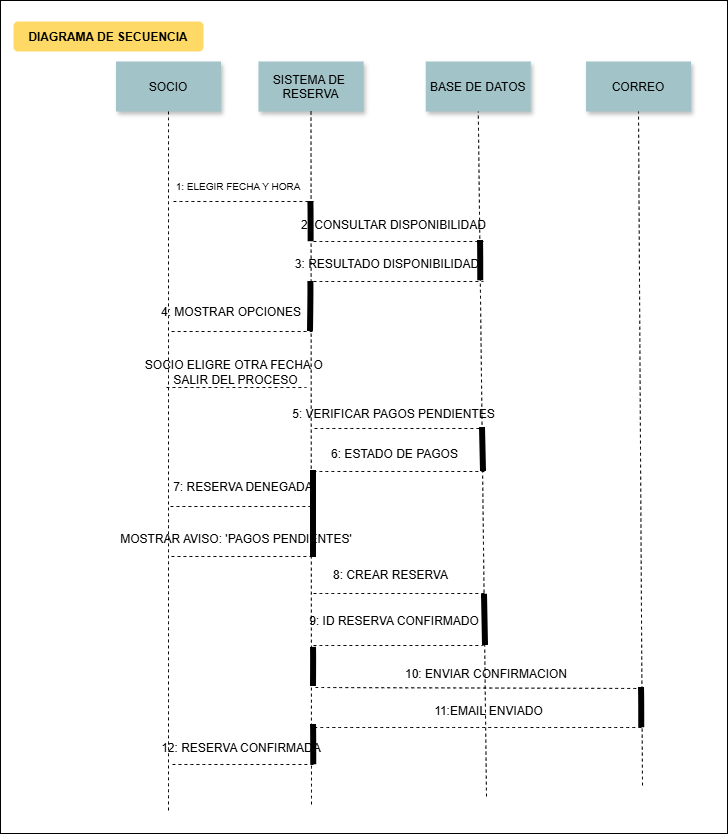

The diagram above was exported from draw.io. Its source (the exported page's mxGraphModel, read from the mxfile embedded in the PNG):
<mxGraphModel dx="1569" dy="1284" grid="0" gridSize="10" guides="1" tooltips="1" connect="1" arrows="1" fold="1" page="0" pageScale="1.5" pageWidth="826" pageHeight="1169" background="light-dark(#FFFFFF,#5E7DA6)" math="0" shadow="0">
  <root>
    <mxCell id="0" />
    <mxCell id="1" parent="0" />
    <mxCell id="dGWoZOLC_WQWYodYi95W-139" parent="1" style="rounded=0;whiteSpace=wrap;html=1;" value="" vertex="1">
      <mxGeometry height="833" width="727" x="37" y="-1" as="geometry" />
    </mxCell>
    <mxCell id="4" parent="1" style="shadow=1;fillColor=#A2C4C9;strokeColor=none" value="SOCIO" vertex="1">
      <mxGeometry height="50" width="105" x="152.5" y="60" as="geometry" />
    </mxCell>
    <mxCell id="7" parent="1" style="shadow=1;fillColor=#A2C4C9;strokeColor=none" value="SISTEMA DE &#10;RESERVA" vertex="1">
      <mxGeometry height="50" width="105" x="295" y="60" as="geometry" />
    </mxCell>
    <mxCell id="15" parent="1" style="shadow=1;fillColor=#A2C4C9;strokeColor=none" value="BASE DE DATOS" vertex="1">
      <mxGeometry height="50" width="105" x="462.2839506172839" y="59.99999999999997" as="geometry" />
    </mxCell>
    <mxCell id="22" parent="1" style="shadow=1;fillColor=#A2C4C9;strokeColor=none" value="CORREO" vertex="1">
      <mxGeometry height="50" width="105" x="622.5" y="60" as="geometry" />
    </mxCell>
    <mxCell id="71" parent="1" style="rounded=1;fontStyle=1;fillColor=#FFD966;strokeColor=none" value="DIAGRAMA DE SECUENCIA" vertex="1">
      <mxGeometry height="30" width="190" x="50" y="20" as="geometry" />
    </mxCell>
    <mxCell id="dGWoZOLC_WQWYodYi95W-89" edge="1" parent="1" source="4" style="endArrow=none;dashed=1;html=1;rounded=0;fontSize=12;startSize=8;endSize=8;curved=1;exitX=0.5;exitY=1;exitDx=0;exitDy=0;" value="">
      <mxGeometry height="50" relative="1" width="50" as="geometry">
        <mxPoint x="480" y="460" as="sourcePoint" />
        <mxPoint x="205" y="809" as="targetPoint" />
      </mxGeometry>
    </mxCell>
    <mxCell id="dGWoZOLC_WQWYodYi95W-90" edge="1" parent="1" style="endArrow=none;dashed=1;html=1;rounded=0;fontSize=12;startSize=8;endSize=8;curved=1;entryX=0.5;entryY=1;entryDx=0;entryDy=0;" target="7" value="">
      <mxGeometry height="50" relative="1" width="50" as="geometry">
        <mxPoint x="348" y="803" as="sourcePoint" />
        <mxPoint x="410" y="380" as="targetPoint" />
      </mxGeometry>
    </mxCell>
    <mxCell id="dGWoZOLC_WQWYodYi95W-91" edge="1" parent="1" style="endArrow=none;dashed=1;html=1;rounded=0;fontSize=12;startSize=8;endSize=8;curved=1;entryX=0.5;entryY=1;entryDx=0;entryDy=0;" target="15" value="">
      <mxGeometry height="50" relative="1" width="50" as="geometry">
        <mxPoint x="523" y="795" as="sourcePoint" />
        <mxPoint x="520" y="280" as="targetPoint" />
      </mxGeometry>
    </mxCell>
    <mxCell id="dGWoZOLC_WQWYodYi95W-92" edge="1" parent="1" style="endArrow=none;dashed=1;html=1;rounded=0;fontSize=12;startSize=8;endSize=8;curved=1;entryX=0.5;entryY=1;entryDx=0;entryDy=0;" target="22" value="">
      <mxGeometry height="50" relative="1" width="50" as="geometry">
        <mxPoint x="679" y="784" as="sourcePoint" />
        <mxPoint x="790" y="90" as="targetPoint" />
      </mxGeometry>
    </mxCell>
    <mxCell id="dGWoZOLC_WQWYodYi95W-93" edge="1" parent="1" style="endArrow=none;dashed=1;html=1;rounded=0;fontSize=12;startSize=8;endSize=8;curved=1;" value="">
      <mxGeometry height="50" relative="1" width="50" as="geometry">
        <mxPoint x="210" y="200" as="sourcePoint" />
        <mxPoint x="350" y="200" as="targetPoint" />
      </mxGeometry>
    </mxCell>
    <mxCell id="dGWoZOLC_WQWYodYi95W-94" parent="1" style="text;html=1;whiteSpace=wrap;strokeColor=none;fillColor=none;align=center;verticalAlign=middle;rounded=0;autosize=1;resizable=0;" value="&lt;font style=&quot;font-size: 10px;&quot;&gt;1: ELEGIR FECHA Y HORA&lt;/font&gt;" vertex="1">
      <mxGeometry height="30" width="150" x="200" y="170" as="geometry" />
    </mxCell>
    <mxCell id="dGWoZOLC_WQWYodYi95W-95" edge="1" parent="1" style="endArrow=none;dashed=1;html=1;rounded=0;fontSize=12;startSize=8;endSize=8;curved=1;" value="">
      <mxGeometry height="50" relative="1" width="50" as="geometry">
        <mxPoint x="350" y="240" as="sourcePoint" />
        <mxPoint x="520" y="240" as="targetPoint" />
      </mxGeometry>
    </mxCell>
    <mxCell id="dGWoZOLC_WQWYodYi95W-96" edge="1" parent="1" style="endArrow=none;dashed=1;html=1;rounded=0;fontSize=12;startSize=8;endSize=8;curved=1;" value="">
      <mxGeometry height="50" relative="1" width="50" as="geometry">
        <mxPoint x="350" y="280" as="sourcePoint" />
        <mxPoint x="520" y="280" as="targetPoint" />
      </mxGeometry>
    </mxCell>
    <mxCell id="dGWoZOLC_WQWYodYi95W-97" edge="1" parent="1" style="endArrow=none;dashed=1;html=1;rounded=0;fontSize=12;startSize=8;endSize=8;curved=1;" value="">
      <mxGeometry height="50" relative="1" width="50" as="geometry">
        <mxPoint x="349" y="330" as="sourcePoint" />
        <mxPoint x="205" y="330" as="targetPoint" />
      </mxGeometry>
    </mxCell>
    <mxCell id="dGWoZOLC_WQWYodYi95W-98" edge="1" parent="1" style="endArrow=none;dashed=1;html=1;rounded=0;fontSize=12;startSize=8;endSize=8;curved=1;" value="">
      <mxGeometry height="50" relative="1" width="50" as="geometry">
        <mxPoint x="203" y="386" as="sourcePoint" />
        <mxPoint x="343" y="386" as="targetPoint" />
      </mxGeometry>
    </mxCell>
    <mxCell id="dGWoZOLC_WQWYodYi95W-99" edge="1" parent="1" style="endArrow=none;dashed=1;html=1;rounded=0;fontSize=12;startSize=8;endSize=8;curved=1;" value="">
      <mxGeometry height="50" relative="1" width="50" as="geometry">
        <mxPoint x="351" y="427" as="sourcePoint" />
        <mxPoint x="519" y="427" as="targetPoint" />
      </mxGeometry>
    </mxCell>
    <mxCell id="dGWoZOLC_WQWYodYi95W-100" edge="1" parent="1" style="endArrow=none;dashed=1;html=1;rounded=0;fontSize=12;startSize=8;endSize=8;curved=1;" value="">
      <mxGeometry height="50" relative="1" width="50" as="geometry">
        <mxPoint x="350" y="470" as="sourcePoint" />
        <mxPoint x="523" y="470" as="targetPoint" />
      </mxGeometry>
    </mxCell>
    <mxCell id="dGWoZOLC_WQWYodYi95W-102" parent="1" style="text;html=1;whiteSpace=wrap;strokeColor=none;fillColor=none;align=center;verticalAlign=middle;rounded=0;autosize=1;resizable=0;" value="2: CONSULTAR DISPONIBILIDAD" vertex="1">
      <mxGeometry height="26" width="203" x="329" y="211" as="geometry" />
    </mxCell>
    <mxCell id="dGWoZOLC_WQWYodYi95W-104" parent="1" style="text;html=1;whiteSpace=wrap;strokeColor=none;fillColor=none;align=center;verticalAlign=middle;rounded=0;autosize=1;resizable=0;" value="3: RESULTADO DISPONIBILIDAD" vertex="1">
      <mxGeometry height="26" width="202" x="323" y="250" as="geometry" />
    </mxCell>
    <mxCell id="dGWoZOLC_WQWYodYi95W-105" parent="1" style="text;html=1;whiteSpace=wrap;strokeColor=none;fillColor=none;align=center;verticalAlign=middle;rounded=0;autosize=1;resizable=0;" value="4: MOSTRAR OPCIONES" vertex="1">
      <mxGeometry height="26" width="158" x="189" y="298" as="geometry" />
    </mxCell>
    <mxCell id="dGWoZOLC_WQWYodYi95W-106" parent="1" style="text;html=1;whiteSpace=wrap;strokeColor=none;fillColor=none;align=center;verticalAlign=middle;rounded=0;autosize=1;resizable=0;" value="SOCIO ELIGRE OTRA FECHA O&amp;nbsp;&lt;div&gt;SALIR DEL PROCESO&lt;/div&gt;" vertex="1">
      <mxGeometry height="41" width="199" x="173" y="350" as="geometry" />
    </mxCell>
    <mxCell id="dGWoZOLC_WQWYodYi95W-107" parent="1" style="text;html=1;whiteSpace=wrap;strokeColor=none;fillColor=none;align=center;verticalAlign=middle;rounded=0;autosize=1;resizable=0;" value="5: VERIFICAR PAGOS PENDIENTES" vertex="1">
      <mxGeometry height="26" width="221" x="320" y="400" as="geometry" />
    </mxCell>
    <mxCell id="dGWoZOLC_WQWYodYi95W-108" parent="1" style="text;html=1;whiteSpace=wrap;strokeColor=none;fillColor=none;align=center;verticalAlign=middle;rounded=0;autosize=1;resizable=0;" value="6: ESTADO DE PAGOS" vertex="1">
      <mxGeometry height="26" width="145" x="358.5" y="440" as="geometry" />
    </mxCell>
    <mxCell id="dGWoZOLC_WQWYodYi95W-109" parent="1" style="text;html=1;whiteSpace=wrap;strokeColor=none;fillColor=none;align=center;verticalAlign=middle;rounded=0;autosize=1;resizable=0;" value="7: RESERVA DENEGADA" vertex="1">
      <mxGeometry height="26" width="158" x="201" y="473" as="geometry" />
    </mxCell>
    <mxCell id="dGWoZOLC_WQWYodYi95W-110" edge="1" parent="1" style="endArrow=none;dashed=1;html=1;rounded=0;fontSize=12;startSize=8;endSize=8;curved=1;" value="">
      <mxGeometry height="50" relative="1" width="50" as="geometry">
        <mxPoint x="207" y="505" as="sourcePoint" />
        <mxPoint x="350" y="505" as="targetPoint" />
      </mxGeometry>
    </mxCell>
    <mxCell id="dGWoZOLC_WQWYodYi95W-111" edge="1" parent="1" style="endArrow=none;dashed=1;html=1;rounded=0;fontSize=12;startSize=8;endSize=8;curved=1;" value="">
      <mxGeometry height="50" relative="1" width="50" as="geometry">
        <mxPoint x="208" y="555" as="sourcePoint" />
        <mxPoint x="348" y="555" as="targetPoint" />
      </mxGeometry>
    </mxCell>
    <mxCell id="dGWoZOLC_WQWYodYi95W-112" parent="1" style="text;html=1;whiteSpace=wrap;strokeColor=none;fillColor=none;align=center;verticalAlign=middle;rounded=0;autosize=1;resizable=0;" value="MOSTRAR AVISO: 'PAGOS PENDIENTES'" vertex="1">
      <mxGeometry height="26" width="250" x="147.5" y="525" as="geometry" />
    </mxCell>
    <mxCell id="dGWoZOLC_WQWYodYi95W-113" edge="1" parent="1" style="endArrow=none;dashed=1;html=1;rounded=0;fontSize=12;startSize=8;endSize=8;curved=1;" value="">
      <mxGeometry height="50" relative="1" width="50" as="geometry">
        <mxPoint x="350" y="592" as="sourcePoint" />
        <mxPoint x="521" y="592" as="targetPoint" />
      </mxGeometry>
    </mxCell>
    <mxCell id="dGWoZOLC_WQWYodYi95W-114" parent="1" style="text;html=1;whiteSpace=wrap;strokeColor=none;fillColor=none;align=center;verticalAlign=middle;rounded=0;autosize=1;resizable=0;" value="8: CREAR RESERVA" vertex="1">
      <mxGeometry height="26" width="133" x="361" y="561" as="geometry" />
    </mxCell>
    <mxCell id="dGWoZOLC_WQWYodYi95W-115" edge="1" parent="1" style="endArrow=none;dashed=1;html=1;rounded=0;fontSize=12;startSize=8;endSize=8;curved=1;" value="">
      <mxGeometry height="50" relative="1" width="50" as="geometry">
        <mxPoint x="350" y="644" as="sourcePoint" />
        <mxPoint x="520" y="644" as="targetPoint" />
      </mxGeometry>
    </mxCell>
    <mxCell id="dGWoZOLC_WQWYodYi95W-116" parent="1" style="text;html=1;whiteSpace=wrap;strokeColor=none;fillColor=none;align=center;verticalAlign=middle;rounded=0;autosize=1;resizable=0;" value="9: ID RESERVA CONFIRMADO" vertex="1">
      <mxGeometry height="26" width="188" x="337" y="607" as="geometry" />
    </mxCell>
    <mxCell id="dGWoZOLC_WQWYodYi95W-117" edge="1" parent="1" style="endArrow=none;dashed=1;html=1;rounded=0;fontSize=12;startSize=8;endSize=8;curved=1;" value="">
      <mxGeometry height="50" relative="1" width="50" as="geometry">
        <mxPoint x="352" y="686" as="sourcePoint" />
        <mxPoint x="679" y="687" as="targetPoint" />
      </mxGeometry>
    </mxCell>
    <mxCell id="dGWoZOLC_WQWYodYi95W-118" edge="1" parent="1" style="endArrow=none;dashed=1;html=1;rounded=0;fontSize=12;startSize=8;endSize=8;curved=1;" value="">
      <mxGeometry height="50" relative="1" width="50" as="geometry">
        <mxPoint x="351" y="726" as="sourcePoint" />
        <mxPoint x="679" y="726" as="targetPoint" />
      </mxGeometry>
    </mxCell>
    <mxCell id="dGWoZOLC_WQWYodYi95W-120" parent="1" style="text;html=1;whiteSpace=wrap;strokeColor=none;fillColor=none;align=center;verticalAlign=middle;rounded=0;autosize=1;resizable=0;" value="10: ENVIAR CONFIRMACION" vertex="1">
      <mxGeometry height="26" width="180" x="433" y="660" as="geometry" />
    </mxCell>
    <mxCell id="dGWoZOLC_WQWYodYi95W-121" parent="1" style="text;html=1;whiteSpace=wrap;strokeColor=none;fillColor=none;align=center;verticalAlign=middle;rounded=0;autosize=1;resizable=0;" value="11:EMAIL ENVIADO" vertex="1">
      <mxGeometry height="26" width="127" x="462.28" y="697" as="geometry" />
    </mxCell>
    <mxCell id="dGWoZOLC_WQWYodYi95W-124" edge="1" parent="1" style="endArrow=none;dashed=1;html=1;rounded=0;fontSize=12;startSize=8;endSize=8;curved=1;" value="">
      <mxGeometry height="50" relative="1" width="50" as="geometry">
        <mxPoint x="209" y="763" as="sourcePoint" />
        <mxPoint x="351" y="763" as="targetPoint" />
      </mxGeometry>
    </mxCell>
    <mxCell id="dGWoZOLC_WQWYodYi95W-130" edge="1" parent="1" style="endArrow=none;html=1;rounded=0;fontSize=12;startSize=8;endSize=8;curved=1;strokeWidth=6;entryX=0.985;entryY=1.027;entryDx=0;entryDy=0;entryPerimeter=0;" value="">
      <mxGeometry height="50" relative="1" width="50" as="geometry">
        <Array as="points">
          <mxPoint x="347.63" y="207.19" />
        </Array>
        <mxPoint x="347.63" y="240.19" as="sourcePoint" />
        <mxPoint x="347.38" y="200" as="targetPoint" />
      </mxGeometry>
    </mxCell>
    <mxCell id="dGWoZOLC_WQWYodYi95W-131" edge="1" parent="1" style="endArrow=none;html=1;rounded=0;fontSize=12;startSize=8;endSize=8;curved=1;strokeWidth=6;entryX=0.985;entryY=1.027;entryDx=0;entryDy=0;entryPerimeter=0;" value="">
      <mxGeometry height="50" relative="1" width="50" as="geometry">
        <Array as="points">
          <mxPoint x="517.25" y="246.19" />
        </Array>
        <mxPoint x="517.25" y="279.19" as="sourcePoint" />
        <mxPoint x="517" y="239" as="targetPoint" />
      </mxGeometry>
    </mxCell>
    <mxCell id="dGWoZOLC_WQWYodYi95W-132" edge="1" parent="1" style="endArrow=none;html=1;rounded=0;fontSize=12;startSize=8;endSize=8;curved=1;strokeWidth=6;entryX=0.985;entryY=1.027;entryDx=0;entryDy=0;entryPerimeter=0;" value="">
      <mxGeometry height="50" relative="1" width="50" as="geometry">
        <Array as="points">
          <mxPoint x="347.62" y="287.19" />
        </Array>
        <mxPoint x="347" y="330" as="sourcePoint" />
        <mxPoint x="347.37" y="280" as="targetPoint" />
      </mxGeometry>
    </mxCell>
    <mxCell id="dGWoZOLC_WQWYodYi95W-133" edge="1" parent="1" style="endArrow=none;html=1;rounded=0;fontSize=12;startSize=8;endSize=8;curved=1;strokeWidth=6;entryX=0.985;entryY=1.027;entryDx=0;entryDy=0;entryPerimeter=0;" value="">
      <mxGeometry height="50" relative="1" width="50" as="geometry">
        <Array as="points">
          <mxPoint x="519.25" y="433.19" />
        </Array>
        <mxPoint x="520" y="470" as="sourcePoint" />
        <mxPoint x="519" y="426" as="targetPoint" />
      </mxGeometry>
    </mxCell>
    <mxCell id="dGWoZOLC_WQWYodYi95W-134" edge="1" parent="1" style="endArrow=none;html=1;rounded=0;fontSize=12;startSize=8;endSize=8;curved=1;strokeWidth=6;entryX=0.985;entryY=1.027;entryDx=0;entryDy=0;entryPerimeter=0;" value="">
      <mxGeometry height="50" relative="1" width="50" as="geometry">
        <Array as="points">
          <mxPoint x="350.25" y="476.19" />
        </Array>
        <mxPoint x="350" y="556" as="sourcePoint" />
        <mxPoint x="350" y="469" as="targetPoint" />
      </mxGeometry>
    </mxCell>
    <mxCell id="dGWoZOLC_WQWYodYi95W-135" edge="1" parent="1" style="endArrow=none;html=1;rounded=0;fontSize=12;startSize=8;endSize=8;curved=1;strokeWidth=6;entryX=0.985;entryY=1.027;entryDx=0;entryDy=0;entryPerimeter=0;" value="">
      <mxGeometry height="50" relative="1" width="50" as="geometry">
        <Array as="points">
          <mxPoint x="521.25" y="600" />
        </Array>
        <mxPoint x="522" y="644" as="sourcePoint" />
        <mxPoint x="521" y="592.81" as="targetPoint" />
      </mxGeometry>
    </mxCell>
    <mxCell id="dGWoZOLC_WQWYodYi95W-136" edge="1" parent="1" style="endArrow=none;html=1;rounded=0;fontSize=12;startSize=8;endSize=8;curved=1;strokeWidth=6;entryX=0.985;entryY=1.027;entryDx=0;entryDy=0;entryPerimeter=0;" value="">
      <mxGeometry height="50" relative="1" width="50" as="geometry">
        <Array as="points">
          <mxPoint x="350.25" y="653" />
        </Array>
        <mxPoint x="350" y="685" as="sourcePoint" />
        <mxPoint x="350" y="645.81" as="targetPoint" />
      </mxGeometry>
    </mxCell>
    <mxCell id="dGWoZOLC_WQWYodYi95W-137" edge="1" parent="1" style="endArrow=none;html=1;rounded=0;fontSize=12;startSize=8;endSize=8;curved=1;strokeWidth=6;entryX=0.985;entryY=1.027;entryDx=0;entryDy=0;entryPerimeter=0;" value="">
      <mxGeometry height="50" relative="1" width="50" as="geometry">
        <Array as="points">
          <mxPoint x="678.25" y="693.19" />
        </Array>
        <mxPoint x="678.25" y="726.19" as="sourcePoint" />
        <mxPoint x="678" y="686" as="targetPoint" />
      </mxGeometry>
    </mxCell>
    <mxCell id="dGWoZOLC_WQWYodYi95W-138" edge="1" parent="1" style="endArrow=none;html=1;rounded=0;fontSize=12;startSize=8;endSize=8;curved=1;strokeWidth=6;entryX=0.985;entryY=1.027;entryDx=0;entryDy=0;entryPerimeter=0;" value="">
      <mxGeometry height="50" relative="1" width="50" as="geometry">
        <Array as="points">
          <mxPoint x="350.25" y="730.19" />
        </Array>
        <mxPoint x="350.25" y="763.19" as="sourcePoint" />
        <mxPoint x="350" y="723" as="targetPoint" />
      </mxGeometry>
    </mxCell>
    <mxCell id="dGWoZOLC_WQWYodYi95W-125" parent="1" style="text;html=1;whiteSpace=wrap;strokeColor=none;fillColor=none;align=center;verticalAlign=middle;rounded=0;autosize=1;resizable=0;" value="12: RESERVA CONFIRMADA" vertex="1">
      <mxGeometry height="26" width="178" x="189" y="734" as="geometry" />
    </mxCell>
  </root>
</mxGraphModel>